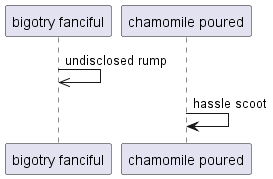

The diagram above was rendered by PlantUML. Its source (embedded in the PNG):
@startuml
participant "bigotry fanciful" as 0
participant "chamomile poured" as 1
0 ->> 0: undisclosed rump
1 -> 1: hassle scoot
@enduml